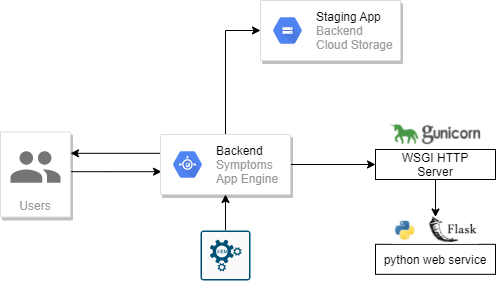

The diagram above was exported from draw.io. Its source (the exported page's mxGraphModel, read from the mxfile embedded in the PNG):
<mxGraphModel dx="569" dy="320" grid="1" gridSize="10" guides="1" tooltips="1" connect="1" arrows="1" fold="1" page="1" pageScale="1" pageWidth="1169" pageHeight="827" math="0" shadow="0">
  <root>
    <mxCell id="0" />
    <mxCell id="1" parent="0" />
    <mxCell id="FldlBlNSiJnnXRpKQYOi-1" style="edgeStyle=orthogonalEdgeStyle;rounded=0;orthogonalLoop=1;jettySize=auto;html=1;entryX=0.008;entryY=0.62;entryDx=0;entryDy=0;entryPerimeter=0;" edge="1" parent="1" source="6vEKBLgzEPgbQMsfY0xc-1" target="AYvkNLRUaKZfuZKyVlAC-1">
      <mxGeometry relative="1" as="geometry">
        <Array as="points">
          <mxPoint x="260" y="421" />
        </Array>
      </mxGeometry>
    </mxCell>
    <mxCell id="6vEKBLgzEPgbQMsfY0xc-1" value="Users" style="strokeColor=#dddddd;shadow=1;strokeWidth=1;rounded=1;absoluteArcSize=1;arcSize=2;labelPosition=center;verticalLabelPosition=middle;align=center;verticalAlign=bottom;spacingLeft=0;fontColor=#999999;fontSize=12;whiteSpace=wrap;spacingBottom=2;" parent="1" vertex="1">
      <mxGeometry x="150" y="381.5" width="70" height="85" as="geometry" />
    </mxCell>
    <mxCell id="6vEKBLgzEPgbQMsfY0xc-2" value="" style="dashed=0;connectable=0;html=1;fillColor=#757575;strokeColor=none;shape=mxgraph.gcp2.users;part=1;" parent="6vEKBLgzEPgbQMsfY0xc-1" vertex="1">
      <mxGeometry x="0.5" width="50" height="31.5" relative="1" as="geometry">
        <mxPoint x="-25" y="19.25" as="offset" />
      </mxGeometry>
    </mxCell>
    <mxCell id="FldlBlNSiJnnXRpKQYOi-2" style="edgeStyle=orthogonalEdgeStyle;rounded=0;orthogonalLoop=1;jettySize=auto;html=1;entryX=1;entryY=0.25;entryDx=0;entryDy=0;" edge="1" parent="1" source="AYvkNLRUaKZfuZKyVlAC-1" target="6vEKBLgzEPgbQMsfY0xc-1">
      <mxGeometry relative="1" as="geometry">
        <Array as="points">
          <mxPoint x="220" y="403" />
        </Array>
      </mxGeometry>
    </mxCell>
    <mxCell id="FldlBlNSiJnnXRpKQYOi-5" style="edgeStyle=orthogonalEdgeStyle;rounded=0;orthogonalLoop=1;jettySize=auto;html=1;entryX=0;entryY=0.5;entryDx=0;entryDy=0;" edge="1" parent="1" source="AYvkNLRUaKZfuZKyVlAC-1" target="FldlBlNSiJnnXRpKQYOi-3">
      <mxGeometry relative="1" as="geometry" />
    </mxCell>
    <mxCell id="FldlBlNSiJnnXRpKQYOi-9" style="edgeStyle=orthogonalEdgeStyle;rounded=0;orthogonalLoop=1;jettySize=auto;html=1;entryX=0;entryY=0.5;entryDx=0;entryDy=0;" edge="1" parent="1" source="AYvkNLRUaKZfuZKyVlAC-1" target="FldlBlNSiJnnXRpKQYOi-6">
      <mxGeometry relative="1" as="geometry" />
    </mxCell>
    <mxCell id="AYvkNLRUaKZfuZKyVlAC-1" value="" style="strokeColor=#dddddd;shadow=1;strokeWidth=1;rounded=1;absoluteArcSize=1;arcSize=2;" parent="1" vertex="1">
      <mxGeometry x="310" y="384" width="130" height="60" as="geometry" />
    </mxCell>
    <mxCell id="AYvkNLRUaKZfuZKyVlAC-2" value="&lt;font color=&quot;#000000&quot;&gt;Backend&amp;nbsp;&lt;br&gt;&lt;/font&gt;Symptoms&lt;br&gt;App Engine" style="dashed=0;connectable=0;html=1;fillColor=#5184F3;strokeColor=none;shape=mxgraph.gcp2.hexIcon;prIcon=app_engine;part=1;labelPosition=right;verticalLabelPosition=middle;align=left;verticalAlign=middle;spacingLeft=5;fontColor=#999999;fontSize=12;" parent="AYvkNLRUaKZfuZKyVlAC-1" vertex="1">
      <mxGeometry y="0.5" width="44" height="39" relative="1" as="geometry">
        <mxPoint x="5" y="-19.5" as="offset" />
      </mxGeometry>
    </mxCell>
    <mxCell id="FldlBlNSiJnnXRpKQYOi-3" value="" style="strokeColor=#dddddd;shadow=1;strokeWidth=1;rounded=1;absoluteArcSize=1;arcSize=2;" vertex="1" parent="1">
      <mxGeometry x="410" y="250" width="140" height="60" as="geometry" />
    </mxCell>
    <mxCell id="FldlBlNSiJnnXRpKQYOi-4" value="&lt;font color=&quot;#000000&quot;&gt;Staging&amp;nbsp;App&lt;br&gt;&lt;/font&gt;Backend&lt;br&gt;Cloud Storage" style="dashed=0;connectable=0;html=1;fillColor=#5184F3;strokeColor=none;shape=mxgraph.gcp2.hexIcon;prIcon=cloud_storage;part=1;labelPosition=right;verticalLabelPosition=middle;align=left;verticalAlign=middle;spacingLeft=5;fontColor=#999999;fontSize=12;" vertex="1" parent="FldlBlNSiJnnXRpKQYOi-3">
      <mxGeometry y="0.5" width="44" height="39" relative="1" as="geometry">
        <mxPoint x="5" y="-19.5" as="offset" />
      </mxGeometry>
    </mxCell>
    <mxCell id="FldlBlNSiJnnXRpKQYOi-13" style="edgeStyle=orthogonalEdgeStyle;rounded=0;orthogonalLoop=1;jettySize=auto;html=1;" edge="1" parent="1" source="FldlBlNSiJnnXRpKQYOi-6" target="FldlBlNSiJnnXRpKQYOi-16">
      <mxGeometry relative="1" as="geometry">
        <mxPoint x="585.0050000000003" y="466" as="targetPoint" />
      </mxGeometry>
    </mxCell>
    <mxCell id="FldlBlNSiJnnXRpKQYOi-6" value="WSGI HTTP&lt;br&gt;Server" style="rounded=0;whiteSpace=wrap;html=1;" vertex="1" parent="1">
      <mxGeometry x="525" y="399" width="120" height="30" as="geometry" />
    </mxCell>
    <mxCell id="FldlBlNSiJnnXRpKQYOi-8" value="" style="shape=image;verticalLabelPosition=bottom;labelBackgroundColor=#ffffff;verticalAlign=top;aspect=fixed;imageAspect=0;image=https://linuxconfig.org/images/gunicorn_logo.png;" vertex="1" parent="1">
      <mxGeometry x="536.25" y="370" width="97.5" height="27.56" as="geometry" />
    </mxCell>
    <mxCell id="FldlBlNSiJnnXRpKQYOi-10" value="python web service" style="rounded=0;whiteSpace=wrap;html=1;" vertex="1" parent="1">
      <mxGeometry x="525" y="493.81" width="120" height="30" as="geometry" />
    </mxCell>
    <mxCell id="FldlBlNSiJnnXRpKQYOi-15" style="edgeStyle=orthogonalEdgeStyle;rounded=0;orthogonalLoop=1;jettySize=auto;html=1;entryX=0.5;entryY=1;entryDx=0;entryDy=0;" edge="1" parent="1" source="FldlBlNSiJnnXRpKQYOi-14" target="AYvkNLRUaKZfuZKyVlAC-1">
      <mxGeometry relative="1" as="geometry">
        <mxPoint x="375" y="449.9999999999999" as="targetPoint" />
      </mxGeometry>
    </mxCell>
    <mxCell id="FldlBlNSiJnnXRpKQYOi-14" value="" style="points=[[0.015,0.015,0],[0.985,0.015,0],[0.985,0.985,0],[0.015,0.985,0],[0.25,0,0],[0.5,0,0],[0.75,0,0],[1,0.25,0],[1,0.5,0],[1,0.75,0],[0.75,1,0],[0.5,1,0],[0.25,1,0],[0,0.75,0],[0,0.5,0],[0,0.25,0]];verticalLabelPosition=bottom;html=1;verticalAlign=top;aspect=fixed;align=center;pointerEvents=1;shape=mxgraph.cisco19.rect;prIcon=avc_application_visibility_control2;fillColor=#FAFAFA;strokeColor=#005073;" vertex="1" parent="1">
      <mxGeometry x="350" y="480" width="50" height="50" as="geometry" />
    </mxCell>
    <mxCell id="FldlBlNSiJnnXRpKQYOi-16" value="" style="shape=image;verticalLabelPosition=bottom;labelBackgroundColor=#ffffff;verticalAlign=top;aspect=fixed;imageAspect=0;image=https://res.cloudinary.com/practicaldev/image/fetch/s--QsmIiz9y--/c_limit%2Cf_auto%2Cfl_progressive%2Cq_auto%2Cw_880/https://thepracticaldev.s3.amazonaws.com/i/lnm6ybztq944ikym1s8f.JPG;" vertex="1" parent="1">
      <mxGeometry x="541.7" y="466.5" width="86.59" height="27.31" as="geometry" />
    </mxCell>
  </root>
</mxGraphModel>